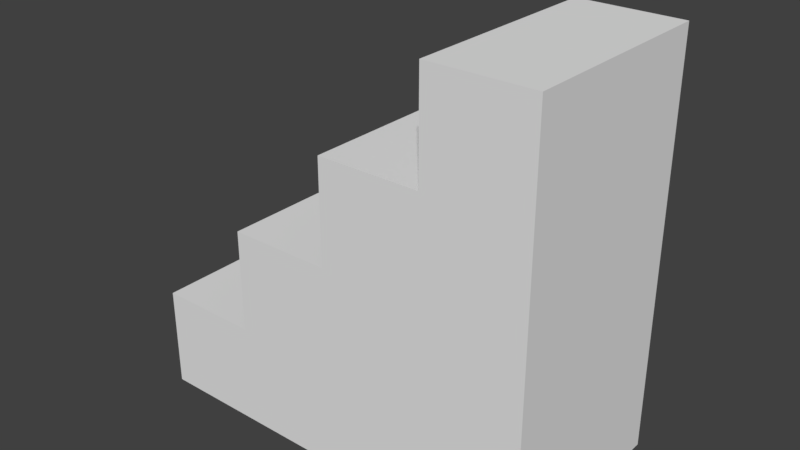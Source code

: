 # Source: Gradas.blend  (saved by Blender 2.80.74; exported with 4.5.12 LTS)
import bpy
from mathutils import Matrix  # noqa: F401  (used for matrix-valued properties, if any)

bpy.ops.wm.read_factory_settings(use_empty=True)
scene = bpy.context.scene
scene.name = 'Scene'

# ---- world
world_world = bpy.data.worlds.new('World'); scene.world = world_world
world_world.color = (0.05088, 0.05088, 0.05088)
world_world.use_sun_shadow = False
world_world.sun_shadow_jitter_overblur = 0.0

# ---- meshes
me_cube = bpy.data.meshes.new('Cube')
me_cube.from_pydata([(-2.0, -1.0, 0.0), (-2.0, -1.0, 2.0), (-2.0, 1.0, 0.0), (-2.0, 1.0, 2.0), (0.0, -1.0, 0.0), (0.0, 1.0, 0.0), (-1.0, -1.0, 4.0), (-1.0, -1.0, 6.0), (-1.0, 1.0, 4.0), (-1.0, 1.0, 6.0), (-1.5, -1.0, 2.0), (-1.5, -1.0, 4.0), (-1.5, 1.0, 2.0), (-1.5, 1.0, 4.0), (-0.5, -1.0, 6.0), (-0.5, -1.0, 8.0), (-0.5, 1.0, 6.0), (-0.5, 1.0, 8.0), (0.0, -1.0, 8.0), (0.0, 1.0, 8.0)], [], [(0, 1, 3, 2), (9, 8, 6, 7), (4, 18, 15, 14, 7, 6, 11, 10, 1, 0), (2, 5, 4, 0), (6, 8, 9, 7), (10, 12, 13, 11), (14, 16, 9, 7), (14, 15, 17, 16), (10, 12, 3, 1), (13, 11, 6, 8), (4, 5, 19, 18), (19, 17, 15, 18), (13, 12, 10, 11), (12, 13, 8, 9, 16, 17, 19, 5, 2, 3)])
_uv = me_cube.uv_layers.new(name='UVMap')
_uv.uv.foreach_set('vector', [0.375, 0.0, 0.625, 0.0, 0.625, 0.25, 0.375, 0.25, 0.875, 0.5, 0.375, 0.25, 0.125, 0.75, 0.625, 1.0, 0.0, 0.0, 0.0, 0.0, 0.0, 0.0, 0.0, 0.0, 0.0, 0.0, 0.0, 0.0, 0.0, 0.0, 0.0, 0.0, 0.0, 0.0, 0.0, 0.0, 0.125, 0.5, 0.375, 0.5, 0.375, 0.75, 0.125, 0.75, 0.375, 0.0, 0.375, 0.25, 0.625, 0.25, 0.625, 0.0, 0.375, 0.0, 0.375, 0.25, 0.625, 0.25, 0.625, 0.0, 0.0, 0.0, 0.0, 0.0, 0.0, 0.0, 0.0, 0.0, 0.375, 0.0, 0.625, 0.0, 0.625, 0.25, 0.375, 0.25, 0.0, 0.0, 0.0, 0.0, 0.0, 0.0, 0.0, 0.0, 0.0, 0.0, 0.0, 0.0, 0.0, 0.0, 0.0, 0.0, 0.0, 0.0, 0.0, 0.0, 0.0, 0.0, 0.0, 0.0, 0.625, 0.5, 0.875, 0.5, 0.875, 0.75, 0.625, 0.75, 0.875, 0.5, 0.375, 0.25, 0.125, 0.75, 0.625, 1.0, 0.0, 0.0, 0.0, 0.0, 0.0, 0.0, 0.0, 0.0, 0.0, 0.0, 0.0, 0.0, 0.0, 0.0, 0.0, 0.0, 0.0, 0.0, 0.0, 0.0])
me_cube.use_remesh_preserve_volume = False
me_cube.use_remesh_preserve_attributes = False
me_cube.use_mirror_vertex_groups = False
me_cube.update()

# ---- objects
ob_cube = bpy.data.objects.new('Cube', me_cube)

# ---- transforms, parenting, visibility, modifiers, constraints
ob_cube.location = (0.0, 0.0, 0.0)
ob_cube.scale = (2.01, 1.0, 0.5)
ob_cube.lineart.crease_threshold = 0.0

# ---- collection membership
scene.collection.objects.link(ob_cube)

# ---- scene / render settings (as saved in the file)
scene.frame_start = 1; scene.frame_end = 250; scene.frame_set(1)
scene.render.engine = 'BLENDER_EEVEE_NEXT'
scene.render.resolution_percentage = 50
scene.render.dither_intensity = 0.0
scene.cycles.use_denoising = False
scene.cycles.samples = 128
scene.cycles.sampling_pattern = 'TABULATED_SOBOL'
scene.cycles.use_adaptive_sampling = False
scene.cycles.use_light_tree = False
scene.view_settings.view_transform = 'Standard'
bpy.context.view_layer.update()

# ---- added for rendering (the .blend has no active camera and no usable light): camera, sun
cam_auto = bpy.data.cameras.new('AutoCamera')
cam_auto.lens = 50.0
cam_auto.sensor_width = 36.0
cam_auto.clip_end = 1000.0
ob_auto_camera = bpy.data.objects.new('AutoCamera', cam_auto)
scene.collection.objects.link(ob_auto_camera)
ob_auto_camera.location = (3.5537, -6.67644, 6.45096)
ob_auto_camera.rotation_euler = (1.09748, -7.21219e-08, 0.694738)
scene.camera = ob_auto_camera
light_auto_sun = bpy.data.lights.new('AutoSun', 'SUN')
light_auto_sun.energy = 3.0
light_auto_sun.angle = 0.0523599
ob_auto_sun = bpy.data.objects.new('AutoSun', light_auto_sun)
scene.collection.objects.link(ob_auto_sun)
ob_auto_sun.rotation_euler = (0.872665, 0.174533, 0.523599)
bpy.context.view_layer.update()
